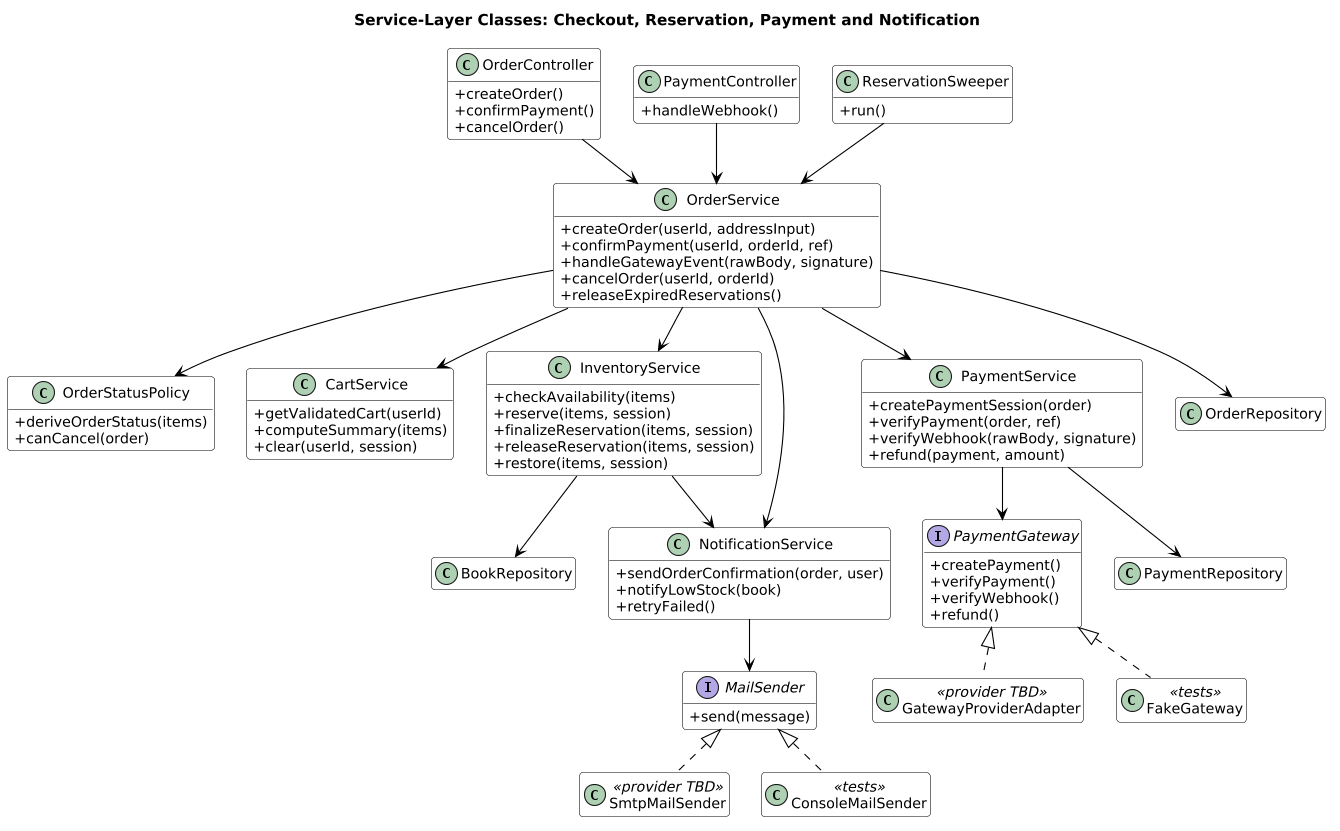

The diagram above was rendered by PlantUML. Its source (embedded in the PNG):
@startuml
skinparam shadowing false
skinparam defaultFontName Arial
skinparam defaultFontSize 13
skinparam ArrowColor #000000
skinparam roundcorner 6
skinparam dpi 105
skinparam component {
  BackgroundColor #FFFFFF
  BorderColor #000000
}
skinparam rectangle {
  BackgroundColor #F7F7F7
  BorderColor #000000
}
skinparam package {
  BackgroundColor #F7F7F7
  BorderColor #000000
}
skinparam node {
  BackgroundColor #F7F7F7
  BorderColor #000000
}
skinparam database {
  BackgroundColor #FFFFFF
  BorderColor #000000
}
skinparam cloud {
  BackgroundColor #FFFFFF
  BorderColor #000000
}
skinparam class {
  BackgroundColor #FFFFFF
  BorderColor #000000
}
skinparam entity {
  BackgroundColor #FFFFFF
  BorderColor #000000
}
title Service-Layer Classes: Checkout, Reservation, Payment and Notification
hide empty members
skinparam classAttributeIconSize 0
skinparam nodesep 30
skinparam ranksep 40
class OrderController {
  +createOrder()
  +confirmPayment()
  +cancelOrder()
}
class PaymentController {
  +handleWebhook()
}
class OrderService {
  +createOrder(userId, addressInput)
  +confirmPayment(userId, orderId, ref)
  +handleGatewayEvent(rawBody, signature)
  +cancelOrder(userId, orderId)
  +releaseExpiredReservations()
}
class ReservationSweeper {
  +run()
}
class OrderStatusPolicy {
  +deriveOrderStatus(items)
  +canCancel(order)
}
class CartService {
  +getValidatedCart(userId)
  +computeSummary(items)
  +clear(userId, session)
}
class InventoryService {
  +checkAvailability(items)
  +reserve(items, session)
  +finalizeReservation(items, session)
  +releaseReservation(items, session)
  +restore(items, session)
}
class PaymentService {
  +createPaymentSession(order)
  +verifyPayment(order, ref)
  +verifyWebhook(rawBody, signature)
  +refund(payment, amount)
}
interface PaymentGateway {
  +createPayment()
  +verifyPayment()
  +verifyWebhook()
  +refund()
}
class GatewayProviderAdapter <<provider TBD>>
class FakeGateway <<tests>>
class NotificationService {
  +sendOrderConfirmation(order, user)
  +notifyLowStock(book)
  +retryFailed()
}
interface MailSender {
  +send(message)
}
class SmtpMailSender <<provider TBD>>
class ConsoleMailSender <<tests>>
class OrderRepository
class PaymentRepository
class BookRepository
OrderController --> OrderService
PaymentController --> OrderService
ReservationSweeper --> OrderService
OrderService --> OrderStatusPolicy
OrderService --> CartService
OrderService --> InventoryService
OrderService --> PaymentService
OrderService --> NotificationService
OrderService --> OrderRepository
PaymentService --> PaymentGateway
PaymentService --> PaymentRepository
PaymentGateway <|.. GatewayProviderAdapter
PaymentGateway <|.. FakeGateway
InventoryService --> BookRepository
InventoryService --> NotificationService
NotificationService --> MailSender
MailSender <|.. SmtpMailSender
MailSender <|.. ConsoleMailSender
@enduml